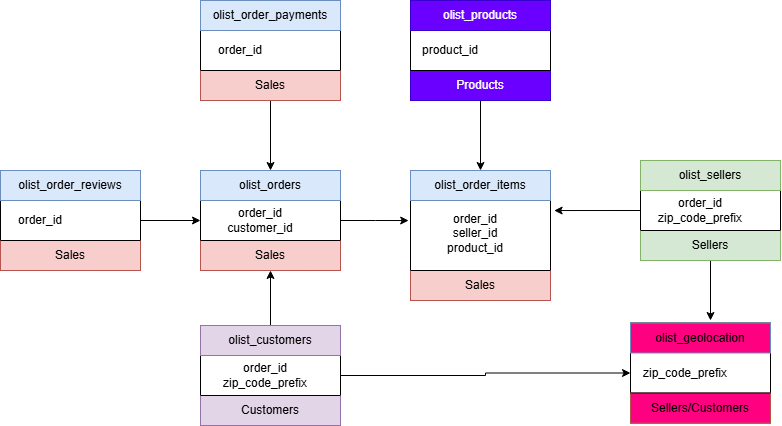

The diagram above was exported from draw.io. Its source (the exported page's mxGraphModel, read from the mxfile embedded in the PNG):
<mxGraphModel dx="670" dy="338" grid="1" gridSize="10" guides="1" tooltips="1" connect="1" arrows="1" fold="1" page="1" pageScale="1" pageWidth="827" pageHeight="1169" math="0" shadow="0">
  <root>
    <mxCell id="0" />
    <mxCell id="1" parent="0" />
    <mxCell id="gbqy6_zOVAUiLfHfZ0gn-67" edge="1" parent="1" source="gbqy6_zOVAUiLfHfZ0gn-1" style="edgeStyle=orthogonalEdgeStyle;rounded=0;orthogonalLoop=1;jettySize=auto;html=1;exitX=1;exitY=0.5;exitDx=0;exitDy=0;entryX=0;entryY=0.5;entryDx=0;entryDy=0;" target="gbqy6_zOVAUiLfHfZ0gn-37">
      <mxGeometry relative="1" as="geometry" />
    </mxCell>
    <mxCell id="gbqy6_zOVAUiLfHfZ0gn-1" parent="1" style="rounded=0;whiteSpace=wrap;html=1;" value="" vertex="1">
      <mxGeometry height="100" width="140" x="20" y="200" as="geometry" />
    </mxCell>
    <mxCell id="gbqy6_zOVAUiLfHfZ0gn-2" parent="1" style="text;html=1;whiteSpace=wrap;strokeColor=#6c8ebf;fillColor=#dae8fc;align=center;verticalAlign=middle;rounded=0;" value="olist_order_reviews" vertex="1">
      <mxGeometry height="30" width="140" x="20" y="200" as="geometry" />
    </mxCell>
    <mxCell id="gbqy6_zOVAUiLfHfZ0gn-3" parent="1" style="text;html=1;whiteSpace=wrap;strokeColor=none;fillColor=none;align=center;verticalAlign=middle;rounded=0;" value="order_id" vertex="1">
      <mxGeometry height="30" width="60" x="30" y="235" as="geometry" />
    </mxCell>
    <mxCell id="gbqy6_zOVAUiLfHfZ0gn-4" parent="1" style="text;html=1;whiteSpace=wrap;strokeColor=#b85450;fillColor=#f8cecc;align=center;verticalAlign=middle;rounded=0;" value="Sales" vertex="1">
      <mxGeometry height="30" width="140" x="20" y="270" as="geometry" />
    </mxCell>
    <mxCell id="gbqy6_zOVAUiLfHfZ0gn-5" edge="1" parent="1" style="endArrow=none;html=1;rounded=0;entryX=1;entryY=0;entryDx=0;entryDy=0;entryPerimeter=0;" target="gbqy6_zOVAUiLfHfZ0gn-4" value="">
      <mxGeometry height="50" relative="1" width="50" as="geometry">
        <Array as="points" />
        <mxPoint x="20" y="270" as="sourcePoint" />
        <mxPoint x="150" y="270" as="targetPoint" />
      </mxGeometry>
    </mxCell>
    <mxCell id="gbqy6_zOVAUiLfHfZ0gn-22" parent="1" style="rounded=0;whiteSpace=wrap;html=1;" value="" vertex="1">
      <mxGeometry height="100" width="140" x="220" y="30" as="geometry" />
    </mxCell>
    <mxCell id="gbqy6_zOVAUiLfHfZ0gn-23" parent="1" style="text;html=1;whiteSpace=wrap;strokeColor=#6c8ebf;fillColor=#dae8fc;align=center;verticalAlign=middle;rounded=0;" value="olist_order_payments" vertex="1">
      <mxGeometry height="30" width="140" x="220" y="30" as="geometry" />
    </mxCell>
    <mxCell id="gbqy6_zOVAUiLfHfZ0gn-24" parent="1" style="text;html=1;whiteSpace=wrap;strokeColor=none;fillColor=none;align=center;verticalAlign=middle;rounded=0;" value="order_id" vertex="1">
      <mxGeometry height="30" width="60" x="230" y="65" as="geometry" />
    </mxCell>
    <mxCell id="gbqy6_zOVAUiLfHfZ0gn-68" edge="1" parent="1" source="gbqy6_zOVAUiLfHfZ0gn-25" style="edgeStyle=orthogonalEdgeStyle;rounded=0;orthogonalLoop=1;jettySize=auto;html=1;exitX=0.5;exitY=1;exitDx=0;exitDy=0;entryX=0.5;entryY=0;entryDx=0;entryDy=0;" target="gbqy6_zOVAUiLfHfZ0gn-38">
      <mxGeometry relative="1" as="geometry" />
    </mxCell>
    <mxCell id="gbqy6_zOVAUiLfHfZ0gn-25" parent="1" style="text;html=1;whiteSpace=wrap;strokeColor=#b85450;fillColor=#f8cecc;align=center;verticalAlign=middle;rounded=0;" value="Sales" vertex="1">
      <mxGeometry height="30" width="140" x="220" y="100" as="geometry" />
    </mxCell>
    <mxCell id="gbqy6_zOVAUiLfHfZ0gn-26" edge="1" parent="1" style="endArrow=none;html=1;rounded=0;entryX=1;entryY=0;entryDx=0;entryDy=0;entryPerimeter=0;" target="gbqy6_zOVAUiLfHfZ0gn-25" value="">
      <mxGeometry height="50" relative="1" width="50" as="geometry">
        <Array as="points" />
        <mxPoint x="220" y="100" as="sourcePoint" />
        <mxPoint x="350" y="100" as="targetPoint" />
      </mxGeometry>
    </mxCell>
    <mxCell id="gbqy6_zOVAUiLfHfZ0gn-27" parent="1" style="rounded=0;whiteSpace=wrap;html=1;" value="" vertex="1">
      <mxGeometry height="100" width="140" x="430" y="30" as="geometry" />
    </mxCell>
    <mxCell id="gbqy6_zOVAUiLfHfZ0gn-28" parent="1" style="text;html=1;whiteSpace=wrap;strokeColor=#3700CC;fillColor=#6a00ff;align=center;verticalAlign=middle;rounded=0;fontColor=#ffffff;" value="olist_products" vertex="1">
      <mxGeometry height="30" width="140" x="430" y="30" as="geometry" />
    </mxCell>
    <mxCell id="gbqy6_zOVAUiLfHfZ0gn-29" parent="1" style="text;html=1;whiteSpace=wrap;strokeColor=none;fillColor=none;align=center;verticalAlign=middle;rounded=0;" value="product_id" vertex="1">
      <mxGeometry height="30" width="60" x="440" y="65" as="geometry" />
    </mxCell>
    <mxCell id="gbqy6_zOVAUiLfHfZ0gn-64" edge="1" parent="1" source="gbqy6_zOVAUiLfHfZ0gn-30" style="edgeStyle=orthogonalEdgeStyle;rounded=0;orthogonalLoop=1;jettySize=auto;html=1;exitX=0.5;exitY=1;exitDx=0;exitDy=0;entryX=0.5;entryY=0;entryDx=0;entryDy=0;" target="gbqy6_zOVAUiLfHfZ0gn-33">
      <mxGeometry relative="1" as="geometry" />
    </mxCell>
    <mxCell id="gbqy6_zOVAUiLfHfZ0gn-30" parent="1" style="text;html=1;whiteSpace=wrap;strokeColor=#3700CC;fillColor=#6a00ff;align=center;verticalAlign=middle;rounded=0;fontColor=#ffffff;" value="Products" vertex="1">
      <mxGeometry height="30" width="140" x="430" y="100" as="geometry" />
    </mxCell>
    <mxCell id="gbqy6_zOVAUiLfHfZ0gn-31" edge="1" parent="1" style="endArrow=none;html=1;rounded=0;entryX=1;entryY=0;entryDx=0;entryDy=0;entryPerimeter=0;" target="gbqy6_zOVAUiLfHfZ0gn-30" value="">
      <mxGeometry height="50" relative="1" width="50" as="geometry">
        <Array as="points" />
        <mxPoint x="430" y="100" as="sourcePoint" />
        <mxPoint x="560" y="100" as="targetPoint" />
      </mxGeometry>
    </mxCell>
    <mxCell id="gbqy6_zOVAUiLfHfZ0gn-32" parent="1" style="rounded=0;whiteSpace=wrap;html=1;" value="" vertex="1">
      <mxGeometry height="130" width="140" x="430" y="200" as="geometry" />
    </mxCell>
    <mxCell id="gbqy6_zOVAUiLfHfZ0gn-33" parent="1" style="text;html=1;whiteSpace=wrap;strokeColor=#6c8ebf;fillColor=#dae8fc;align=center;verticalAlign=middle;rounded=0;" value="olist_order_items" vertex="1">
      <mxGeometry height="30" width="140" x="430" y="200" as="geometry" />
    </mxCell>
    <mxCell id="gbqy6_zOVAUiLfHfZ0gn-34" parent="1" style="text;html=1;whiteSpace=wrap;strokeColor=none;fillColor=none;align=center;verticalAlign=middle;rounded=0;" value="order_id&lt;br&gt;seller_id&lt;br&gt;product_id" vertex="1">
      <mxGeometry height="55" width="110" x="440" y="235" as="geometry" />
    </mxCell>
    <mxCell id="gbqy6_zOVAUiLfHfZ0gn-35" parent="1" style="text;html=1;whiteSpace=wrap;strokeColor=#b85450;fillColor=#f8cecc;align=center;verticalAlign=middle;rounded=0;" value="Sales" vertex="1">
      <mxGeometry height="30" width="140" x="430" y="300" as="geometry" />
    </mxCell>
    <mxCell id="gbqy6_zOVAUiLfHfZ0gn-36" edge="1" parent="1" source="gbqy6_zOVAUiLfHfZ0gn-35" style="endArrow=none;html=1;rounded=0;entryX=1;entryY=0;entryDx=0;entryDy=0;entryPerimeter=0;exitX=0;exitY=0;exitDx=0;exitDy=0;" target="gbqy6_zOVAUiLfHfZ0gn-35" value="">
      <mxGeometry height="50" relative="1" width="50" as="geometry">
        <Array as="points" />
        <mxPoint x="430" y="298" as="sourcePoint" />
        <mxPoint x="560" y="270" as="targetPoint" />
      </mxGeometry>
    </mxCell>
    <mxCell id="gbqy6_zOVAUiLfHfZ0gn-37" parent="1" style="rounded=0;whiteSpace=wrap;html=1;" value="" vertex="1">
      <mxGeometry height="100" width="140" x="220" y="200" as="geometry" />
    </mxCell>
    <mxCell id="gbqy6_zOVAUiLfHfZ0gn-38" parent="1" style="text;html=1;whiteSpace=wrap;strokeColor=#6c8ebf;fillColor=#dae8fc;align=center;verticalAlign=middle;rounded=0;" value="olist_orders" vertex="1">
      <mxGeometry height="30" width="140" x="220" y="200" as="geometry" />
    </mxCell>
    <mxCell id="gbqy6_zOVAUiLfHfZ0gn-39" parent="1" style="text;html=1;whiteSpace=wrap;strokeColor=none;fillColor=none;align=center;verticalAlign=middle;rounded=0;" value="order_id&lt;br&gt;customer_id" vertex="1">
      <mxGeometry height="30" width="100" x="230" y="235" as="geometry" />
    </mxCell>
    <mxCell id="gbqy6_zOVAUiLfHfZ0gn-40" parent="1" style="text;html=1;whiteSpace=wrap;strokeColor=#b85450;fillColor=#f8cecc;align=center;verticalAlign=middle;rounded=0;" value="Sales" vertex="1">
      <mxGeometry height="30" width="140" x="220" y="270" as="geometry" />
    </mxCell>
    <mxCell id="gbqy6_zOVAUiLfHfZ0gn-41" edge="1" parent="1" style="endArrow=none;html=1;rounded=0;entryX=1;entryY=0;entryDx=0;entryDy=0;entryPerimeter=0;" target="gbqy6_zOVAUiLfHfZ0gn-40" value="">
      <mxGeometry height="50" relative="1" width="50" as="geometry">
        <Array as="points" />
        <mxPoint x="220" y="270" as="sourcePoint" />
        <mxPoint x="350" y="270" as="targetPoint" />
      </mxGeometry>
    </mxCell>
    <mxCell id="gbqy6_zOVAUiLfHfZ0gn-42" parent="1" style="rounded=0;whiteSpace=wrap;html=1;" value="" vertex="1">
      <mxGeometry height="100" width="140" x="660" y="190" as="geometry" />
    </mxCell>
    <mxCell id="gbqy6_zOVAUiLfHfZ0gn-43" parent="1" style="text;html=1;whiteSpace=wrap;strokeColor=#82b366;fillColor=#d5e8d4;align=center;verticalAlign=middle;rounded=0;" value="olist_sellers" vertex="1">
      <mxGeometry height="30" width="140" x="660" y="190" as="geometry" />
    </mxCell>
    <mxCell id="gbqy6_zOVAUiLfHfZ0gn-44" parent="1" style="text;html=1;whiteSpace=wrap;strokeColor=none;fillColor=none;align=center;verticalAlign=middle;rounded=0;" value="order_id&lt;br&gt;zip_code_prefix" vertex="1">
      <mxGeometry height="30" width="100" x="670" y="225" as="geometry" />
    </mxCell>
    <mxCell id="gbqy6_zOVAUiLfHfZ0gn-71" edge="1" parent="1" source="gbqy6_zOVAUiLfHfZ0gn-45" style="edgeStyle=orthogonalEdgeStyle;rounded=0;orthogonalLoop=1;jettySize=auto;html=1;exitX=0.5;exitY=1;exitDx=0;exitDy=0;">
      <mxGeometry relative="1" as="geometry">
        <mxPoint x="730" y="350" as="targetPoint" />
      </mxGeometry>
    </mxCell>
    <mxCell id="gbqy6_zOVAUiLfHfZ0gn-45" parent="1" style="text;html=1;whiteSpace=wrap;strokeColor=#82b366;fillColor=#d5e8d4;align=center;verticalAlign=middle;rounded=0;" value="Sellers" vertex="1">
      <mxGeometry height="30" width="140" x="660" y="260" as="geometry" />
    </mxCell>
    <mxCell id="gbqy6_zOVAUiLfHfZ0gn-46" edge="1" parent="1" style="endArrow=none;html=1;rounded=0;entryX=1;entryY=0;entryDx=0;entryDy=0;entryPerimeter=0;" target="gbqy6_zOVAUiLfHfZ0gn-45" value="">
      <mxGeometry height="50" relative="1" width="50" as="geometry">
        <Array as="points" />
        <mxPoint x="660" y="260" as="sourcePoint" />
        <mxPoint x="790" y="260" as="targetPoint" />
      </mxGeometry>
    </mxCell>
    <mxCell id="gbqy6_zOVAUiLfHfZ0gn-47" parent="1" style="rounded=0;whiteSpace=wrap;html=1;" value="" vertex="1">
      <mxGeometry height="100" width="140" x="650" y="352.5" as="geometry" />
    </mxCell>
    <mxCell id="gbqy6_zOVAUiLfHfZ0gn-48" parent="1" style="text;html=1;whiteSpace=wrap;strokeColor=#6c8ebf;fillColor=#FF0080;align=center;verticalAlign=middle;rounded=0;" value="olist_geolocation" vertex="1">
      <mxGeometry height="30" width="140" x="650" y="352.5" as="geometry" />
    </mxCell>
    <mxCell id="gbqy6_zOVAUiLfHfZ0gn-49" parent="1" style="text;html=1;whiteSpace=wrap;strokeColor=none;fillColor=none;align=center;verticalAlign=middle;rounded=0;" value="zip_code_prefix" vertex="1">
      <mxGeometry height="30" width="90" x="660" y="387.5" as="geometry" />
    </mxCell>
    <mxCell id="gbqy6_zOVAUiLfHfZ0gn-50" parent="1" style="text;html=1;whiteSpace=wrap;strokeColor=#b85450;fillColor=#FF0080;align=center;verticalAlign=middle;rounded=0;" value="Sellers/Customers" vertex="1">
      <mxGeometry height="30" width="140" x="650" y="422.5" as="geometry" />
    </mxCell>
    <mxCell id="gbqy6_zOVAUiLfHfZ0gn-51" edge="1" parent="1" style="endArrow=none;html=1;rounded=0;entryX=1;entryY=0;entryDx=0;entryDy=0;entryPerimeter=0;" target="gbqy6_zOVAUiLfHfZ0gn-50" value="">
      <mxGeometry height="50" relative="1" width="50" as="geometry">
        <Array as="points" />
        <mxPoint x="650" y="422.5" as="sourcePoint" />
        <mxPoint x="780" y="422.5" as="targetPoint" />
      </mxGeometry>
    </mxCell>
    <mxCell id="gbqy6_zOVAUiLfHfZ0gn-72" edge="1" parent="1" source="gbqy6_zOVAUiLfHfZ0gn-52" style="edgeStyle=orthogonalEdgeStyle;rounded=0;orthogonalLoop=1;jettySize=auto;html=1;exitX=1;exitY=0.5;exitDx=0;exitDy=0;entryX=0;entryY=0.5;entryDx=0;entryDy=0;" target="gbqy6_zOVAUiLfHfZ0gn-47">
      <mxGeometry relative="1" as="geometry">
        <Array as="points">
          <mxPoint x="505" y="405" />
          <mxPoint x="505" y="403" />
        </Array>
      </mxGeometry>
    </mxCell>
    <mxCell id="gbqy6_zOVAUiLfHfZ0gn-52" parent="1" style="rounded=0;whiteSpace=wrap;html=1;" value="" vertex="1">
      <mxGeometry height="100" width="140" x="220" y="355" as="geometry" />
    </mxCell>
    <mxCell id="gbqy6_zOVAUiLfHfZ0gn-66" edge="1" parent="1" source="gbqy6_zOVAUiLfHfZ0gn-53" style="edgeStyle=orthogonalEdgeStyle;rounded=0;orthogonalLoop=1;jettySize=auto;html=1;exitX=0.5;exitY=0;exitDx=0;exitDy=0;entryX=0.5;entryY=1;entryDx=0;entryDy=0;" target="gbqy6_zOVAUiLfHfZ0gn-40">
      <mxGeometry relative="1" as="geometry" />
    </mxCell>
    <mxCell id="gbqy6_zOVAUiLfHfZ0gn-53" parent="1" style="text;html=1;whiteSpace=wrap;strokeColor=#9673a6;fillColor=#e1d5e7;align=center;verticalAlign=middle;rounded=0;" value="olist_customers" vertex="1">
      <mxGeometry height="30" width="140" x="220" y="355" as="geometry" />
    </mxCell>
    <mxCell id="gbqy6_zOVAUiLfHfZ0gn-54" parent="1" style="text;html=1;whiteSpace=wrap;strokeColor=none;fillColor=none;align=center;verticalAlign=middle;rounded=0;" value="order_id&lt;div&gt;zip_code_prefix&lt;/div&gt;" vertex="1">
      <mxGeometry height="30" width="110" x="230" y="390" as="geometry" />
    </mxCell>
    <mxCell id="gbqy6_zOVAUiLfHfZ0gn-55" parent="1" style="text;html=1;whiteSpace=wrap;strokeColor=#9673a6;fillColor=#e1d5e7;align=center;verticalAlign=middle;rounded=0;" value="Customers" vertex="1">
      <mxGeometry height="30" width="140" x="220" y="425" as="geometry" />
    </mxCell>
    <mxCell id="gbqy6_zOVAUiLfHfZ0gn-56" edge="1" parent="1" style="endArrow=none;html=1;rounded=0;entryX=1;entryY=0;entryDx=0;entryDy=0;entryPerimeter=0;" target="gbqy6_zOVAUiLfHfZ0gn-55" value="">
      <mxGeometry height="50" relative="1" width="50" as="geometry">
        <Array as="points" />
        <mxPoint x="220" y="425" as="sourcePoint" />
        <mxPoint x="350" y="425" as="targetPoint" />
      </mxGeometry>
    </mxCell>
    <mxCell id="gbqy6_zOVAUiLfHfZ0gn-65" edge="1" parent="1" source="gbqy6_zOVAUiLfHfZ0gn-37" style="edgeStyle=orthogonalEdgeStyle;rounded=0;orthogonalLoop=1;jettySize=auto;html=1;exitX=1;exitY=0.5;exitDx=0;exitDy=0;entryX=-0.013;entryY=0.385;entryDx=0;entryDy=0;entryPerimeter=0;" target="gbqy6_zOVAUiLfHfZ0gn-32">
      <mxGeometry relative="1" as="geometry" />
    </mxCell>
    <mxCell id="gbqy6_zOVAUiLfHfZ0gn-70" edge="1" parent="1" source="gbqy6_zOVAUiLfHfZ0gn-42" style="edgeStyle=orthogonalEdgeStyle;rounded=0;orthogonalLoop=1;jettySize=auto;html=1;exitX=0;exitY=0.5;exitDx=0;exitDy=0;entryX=1.026;entryY=0.308;entryDx=0;entryDy=0;entryPerimeter=0;" target="gbqy6_zOVAUiLfHfZ0gn-32">
      <mxGeometry relative="1" as="geometry" />
    </mxCell>
  </root>
</mxGraphModel>